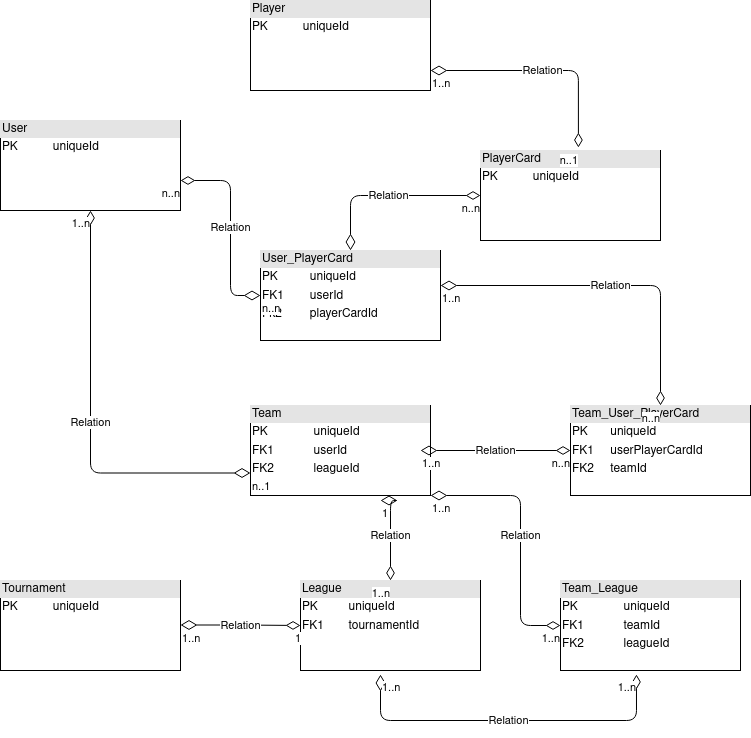

The diagram above was exported from draw.io. Its source (the exported page's mxGraphModel, read from the mxfile embedded in the PNG):
<mxGraphModel dx="1849" dy="1049" grid="1" gridSize="10" guides="1" tooltips="1" connect="1" arrows="1" fold="1" page="1" pageScale="1" pageWidth="850" pageHeight="1100" math="0" shadow="0">
  <root>
    <mxCell id="0" />
    <mxCell id="1" parent="0" />
    <mxCell id="NmQnyPO_wBaVYJExJYNg-4" value="&lt;div style=&quot;box-sizing: border-box ; width: 100% ; background: #e4e4e4 ; padding: 2px&quot;&gt;Player&lt;br&gt;&lt;/div&gt;&lt;table style=&quot;width: 100% ; font-size: 1em&quot; cellspacing=&quot;0&quot; cellpadding=&quot;2&quot;&gt;&lt;tbody&gt;&lt;tr&gt;&lt;td&gt;PK&lt;/td&gt;&lt;td&gt;uniqueId&lt;/td&gt;&lt;/tr&gt;&lt;tr&gt;&lt;td&gt;&lt;br&gt;&lt;/td&gt;&lt;td&gt;&lt;br&gt;&lt;/td&gt;&lt;/tr&gt;&lt;tr&gt;&lt;td&gt;&lt;br&gt;&lt;/td&gt;&lt;td&gt;&lt;br&gt;&lt;/td&gt;&lt;/tr&gt;&lt;/tbody&gt;&lt;/table&gt;" style="verticalAlign=top;align=left;overflow=fill;html=1;" vertex="1" parent="1">
      <mxGeometry x="300" y="100" width="180" height="90" as="geometry" />
    </mxCell>
    <mxCell id="NmQnyPO_wBaVYJExJYNg-6" value="&lt;div style=&quot;box-sizing: border-box ; width: 100% ; background: #e4e4e4 ; padding: 2px&quot;&gt;Team&lt;br&gt;&lt;/div&gt;&lt;table style=&quot;width: 100% ; font-size: 1em&quot; cellspacing=&quot;0&quot; cellpadding=&quot;2&quot;&gt;&lt;tbody&gt;&lt;tr&gt;&lt;td&gt;PK&lt;/td&gt;&lt;td&gt;uniqueId&lt;/td&gt;&lt;/tr&gt;&lt;tr&gt;&lt;td&gt;FK1&lt;/td&gt;&lt;td&gt;userId&lt;/td&gt;&lt;/tr&gt;&lt;tr&gt;&lt;td&gt;FK2&lt;br&gt;&lt;/td&gt;&lt;td&gt;leagueId&lt;br&gt;&lt;/td&gt;&lt;/tr&gt;&lt;/tbody&gt;&lt;/table&gt;" style="verticalAlign=top;align=left;overflow=fill;html=1;" vertex="1" parent="1">
      <mxGeometry x="300" y="505" width="180" height="90" as="geometry" />
    </mxCell>
    <mxCell id="NmQnyPO_wBaVYJExJYNg-7" value="&lt;div style=&quot;box-sizing: border-box ; width: 100% ; background: #e4e4e4 ; padding: 2px&quot;&gt;User&lt;br&gt;&lt;/div&gt;&lt;table style=&quot;width: 100% ; font-size: 1em&quot; cellspacing=&quot;0&quot; cellpadding=&quot;2&quot;&gt;&lt;tbody&gt;&lt;tr&gt;&lt;td&gt;PK&lt;/td&gt;&lt;td&gt;uniqueId&lt;/td&gt;&lt;/tr&gt;&lt;tr&gt;&lt;td&gt;&lt;br&gt;&lt;/td&gt;&lt;td&gt;&lt;br&gt;&lt;/td&gt;&lt;/tr&gt;&lt;tr&gt;&lt;td&gt;&lt;br&gt;&lt;/td&gt;&lt;td&gt;&lt;br&gt;&lt;/td&gt;&lt;/tr&gt;&lt;/tbody&gt;&lt;/table&gt;" style="verticalAlign=top;align=left;overflow=fill;html=1;" vertex="1" parent="1">
      <mxGeometry x="50" y="220" width="180" height="90" as="geometry" />
    </mxCell>
    <mxCell id="NmQnyPO_wBaVYJExJYNg-8" value="&lt;div style=&quot;box-sizing: border-box ; width: 100% ; background: #e4e4e4 ; padding: 2px&quot;&gt;PlayerCard&lt;br&gt;&lt;/div&gt;&lt;table style=&quot;width: 100% ; font-size: 1em&quot; cellspacing=&quot;0&quot; cellpadding=&quot;2&quot;&gt;&lt;tbody&gt;&lt;tr&gt;&lt;td&gt;PK&lt;/td&gt;&lt;td&gt;uniqueId&lt;/td&gt;&lt;/tr&gt;&lt;tr&gt;&lt;td&gt;&lt;br&gt;&lt;/td&gt;&lt;td&gt;&lt;br&gt;&lt;/td&gt;&lt;/tr&gt;&lt;tr&gt;&lt;td&gt;&lt;br&gt;&lt;/td&gt;&lt;td&gt;&lt;br&gt;&lt;/td&gt;&lt;/tr&gt;&lt;/tbody&gt;&lt;/table&gt;" style="verticalAlign=top;align=left;overflow=fill;html=1;" vertex="1" parent="1">
      <mxGeometry x="530" y="250" width="180" height="90" as="geometry" />
    </mxCell>
    <mxCell id="NmQnyPO_wBaVYJExJYNg-9" value="&lt;div style=&quot;box-sizing: border-box ; width: 100% ; background: #e4e4e4 ; padding: 2px&quot;&gt;Tournament&lt;br&gt;&lt;/div&gt;&lt;table style=&quot;width: 100% ; font-size: 1em&quot; cellspacing=&quot;0&quot; cellpadding=&quot;2&quot;&gt;&lt;tbody&gt;&lt;tr&gt;&lt;td&gt;PK&lt;/td&gt;&lt;td&gt;uniqueId&lt;/td&gt;&lt;/tr&gt;&lt;tr&gt;&lt;td&gt;&lt;br&gt;&lt;/td&gt;&lt;td&gt;&lt;br&gt;&lt;/td&gt;&lt;/tr&gt;&lt;tr&gt;&lt;td&gt;&lt;br&gt;&lt;/td&gt;&lt;td&gt;&lt;br&gt;&lt;/td&gt;&lt;/tr&gt;&lt;/tbody&gt;&lt;/table&gt;" style="verticalAlign=top;align=left;overflow=fill;html=1;" vertex="1" parent="1">
      <mxGeometry x="50" y="680" width="180" height="90" as="geometry" />
    </mxCell>
    <mxCell id="NmQnyPO_wBaVYJExJYNg-10" value="&lt;div style=&quot;box-sizing: border-box ; width: 100% ; background: #e4e4e4 ; padding: 2px&quot;&gt;League&lt;br&gt;&lt;/div&gt;&lt;table style=&quot;width: 100% ; font-size: 1em&quot; cellspacing=&quot;0&quot; cellpadding=&quot;2&quot;&gt;&lt;tbody&gt;&lt;tr&gt;&lt;td&gt;PK&lt;/td&gt;&lt;td&gt;uniqueId&lt;/td&gt;&lt;/tr&gt;&lt;tr&gt;&lt;td&gt;FK1&lt;/td&gt;&lt;td&gt;tournamentId&lt;/td&gt;&lt;/tr&gt;&lt;tr&gt;&lt;td&gt;&lt;br&gt;&lt;/td&gt;&lt;td&gt;&lt;br&gt;&lt;/td&gt;&lt;/tr&gt;&lt;/tbody&gt;&lt;/table&gt;" style="verticalAlign=top;align=left;overflow=fill;html=1;" vertex="1" parent="1">
      <mxGeometry x="350" y="680" width="180" height="90" as="geometry" />
    </mxCell>
    <mxCell id="NmQnyPO_wBaVYJExJYNg-12" value="Relation" style="endArrow=diamondThin;html=1;endSize=12;startArrow=diamondThin;startSize=14;startFill=0;edgeStyle=orthogonalEdgeStyle;entryX=0.544;entryY=-0.033;entryDx=0;entryDy=0;entryPerimeter=0;endFill=0;" edge="1" parent="1" target="NmQnyPO_wBaVYJExJYNg-8">
      <mxGeometry relative="1" as="geometry">
        <mxPoint x="480" y="170" as="sourcePoint" />
        <mxPoint x="640" y="170" as="targetPoint" />
      </mxGeometry>
    </mxCell>
    <mxCell id="NmQnyPO_wBaVYJExJYNg-13" value="1..n" style="edgeLabel;resizable=0;html=1;align=left;verticalAlign=top;" connectable="0" vertex="1" parent="NmQnyPO_wBaVYJExJYNg-12">
      <mxGeometry x="-1" relative="1" as="geometry" />
    </mxCell>
    <mxCell id="NmQnyPO_wBaVYJExJYNg-14" value="n..1" style="edgeLabel;resizable=0;html=1;align=right;verticalAlign=top;" connectable="0" vertex="1" parent="NmQnyPO_wBaVYJExJYNg-12">
      <mxGeometry x="1" relative="1" as="geometry" />
    </mxCell>
    <mxCell id="NmQnyPO_wBaVYJExJYNg-16" value="Relation" style="endArrow=diamondThin;html=1;endSize=12;startArrow=diamondThin;startSize=14;startFill=0;edgeStyle=orthogonalEdgeStyle;entryX=0;entryY=0.5;entryDx=0;entryDy=0;endFill=0;exitX=0.5;exitY=0;exitDx=0;exitDy=0;" edge="1" parent="1" source="NmQnyPO_wBaVYJExJYNg-19" target="NmQnyPO_wBaVYJExJYNg-8">
      <mxGeometry relative="1" as="geometry">
        <mxPoint x="300" y="290" as="sourcePoint" />
        <mxPoint x="447.9200000000001" y="367.03" as="targetPoint" />
        <Array as="points">
          <mxPoint x="400" y="295" />
        </Array>
      </mxGeometry>
    </mxCell>
    <mxCell id="NmQnyPO_wBaVYJExJYNg-17" value="1..n" style="edgeLabel;resizable=0;html=1;align=left;verticalAlign=top;" connectable="0" vertex="1" parent="NmQnyPO_wBaVYJExJYNg-16">
      <mxGeometry x="-1" relative="1" as="geometry" />
    </mxCell>
    <mxCell id="NmQnyPO_wBaVYJExJYNg-18" value="n..n" style="edgeLabel;resizable=0;html=1;align=right;verticalAlign=top;" connectable="0" vertex="1" parent="NmQnyPO_wBaVYJExJYNg-16">
      <mxGeometry x="1" relative="1" as="geometry" />
    </mxCell>
    <mxCell id="NmQnyPO_wBaVYJExJYNg-19" value="&lt;div style=&quot;box-sizing: border-box ; width: 100% ; background: #e4e4e4 ; padding: 2px&quot;&gt;User_PlayerCard&lt;br&gt;&lt;/div&gt;&lt;table style=&quot;width: 100% ; font-size: 1em&quot; cellspacing=&quot;0&quot; cellpadding=&quot;2&quot;&gt;&lt;tbody&gt;&lt;tr&gt;&lt;td&gt;PK&lt;/td&gt;&lt;td&gt;uniqueId&lt;/td&gt;&lt;/tr&gt;&lt;tr&gt;&lt;td&gt;FK1&lt;br&gt;&lt;/td&gt;&lt;td&gt;userId&lt;br&gt;&lt;/td&gt;&lt;/tr&gt;&lt;tr&gt;&lt;td&gt;Fk2&lt;br&gt;&lt;/td&gt;&lt;td&gt;playerCardId&lt;br&gt;&lt;/td&gt;&lt;/tr&gt;&lt;/tbody&gt;&lt;/table&gt;" style="verticalAlign=top;align=left;overflow=fill;html=1;" vertex="1" parent="1">
      <mxGeometry x="310" y="350" width="180" height="90" as="geometry" />
    </mxCell>
    <mxCell id="NmQnyPO_wBaVYJExJYNg-20" value="Relation" style="endArrow=diamondThin;html=1;endSize=12;startArrow=diamondThin;startSize=14;startFill=0;edgeStyle=orthogonalEdgeStyle;endFill=0;exitX=0;exitY=0.5;exitDx=0;exitDy=0;" edge="1" parent="1" source="NmQnyPO_wBaVYJExJYNg-19" target="NmQnyPO_wBaVYJExJYNg-7">
      <mxGeometry relative="1" as="geometry">
        <mxPoint x="360" y="280" as="sourcePoint" />
        <mxPoint x="410" y="280" as="targetPoint" />
        <Array as="points">
          <mxPoint x="280" y="395" />
          <mxPoint x="280" y="280" />
        </Array>
      </mxGeometry>
    </mxCell>
    <mxCell id="NmQnyPO_wBaVYJExJYNg-21" value="n..n" style="edgeLabel;resizable=0;html=1;align=left;verticalAlign=top;" connectable="0" vertex="1" parent="NmQnyPO_wBaVYJExJYNg-20">
      <mxGeometry x="-1" relative="1" as="geometry" />
    </mxCell>
    <mxCell id="NmQnyPO_wBaVYJExJYNg-22" value="n..n" style="edgeLabel;resizable=0;html=1;align=right;verticalAlign=top;" connectable="0" vertex="1" parent="NmQnyPO_wBaVYJExJYNg-20">
      <mxGeometry x="1" relative="1" as="geometry" />
    </mxCell>
    <mxCell id="NmQnyPO_wBaVYJExJYNg-23" value="Relation" style="endArrow=diamondThin;html=1;endSize=12;startArrow=diamondThin;startSize=14;startFill=0;edgeStyle=orthogonalEdgeStyle;entryX=0.5;entryY=1;entryDx=0;entryDy=0;endFill=0;exitX=0;exitY=0.75;exitDx=0;exitDy=0;" edge="1" parent="1" source="NmQnyPO_wBaVYJExJYNg-6" target="NmQnyPO_wBaVYJExJYNg-7">
      <mxGeometry relative="1" as="geometry">
        <mxPoint x="110" y="485" as="sourcePoint" />
        <mxPoint x="240" y="430" as="targetPoint" />
        <Array as="points">
          <mxPoint x="140" y="573" />
        </Array>
      </mxGeometry>
    </mxCell>
    <mxCell id="NmQnyPO_wBaVYJExJYNg-24" value="n..1" style="edgeLabel;resizable=0;html=1;align=left;verticalAlign=top;" connectable="0" vertex="1" parent="NmQnyPO_wBaVYJExJYNg-23">
      <mxGeometry x="-1" relative="1" as="geometry" />
    </mxCell>
    <mxCell id="NmQnyPO_wBaVYJExJYNg-25" value="1..n" style="edgeLabel;resizable=0;html=1;align=right;verticalAlign=top;" connectable="0" vertex="1" parent="NmQnyPO_wBaVYJExJYNg-23">
      <mxGeometry x="1" relative="1" as="geometry" />
    </mxCell>
    <mxCell id="NmQnyPO_wBaVYJExJYNg-26" value="&lt;div style=&quot;box-sizing: border-box ; width: 100% ; background: #e4e4e4 ; padding: 2px&quot;&gt;Team_User_PlayerCard&lt;br&gt;&lt;/div&gt;&lt;table style=&quot;width: 100% ; font-size: 1em&quot; cellspacing=&quot;0&quot; cellpadding=&quot;2&quot;&gt;&lt;tbody&gt;&lt;tr&gt;&lt;td&gt;PK&lt;/td&gt;&lt;td&gt;uniqueId&lt;/td&gt;&lt;/tr&gt;&lt;tr&gt;&lt;td&gt;FK1&lt;/td&gt;&lt;td&gt;userPlayerCardId&lt;/td&gt;&lt;/tr&gt;&lt;tr&gt;&lt;td&gt;FK2&lt;/td&gt;&lt;td&gt;teamId&lt;br&gt;&lt;/td&gt;&lt;/tr&gt;&lt;/tbody&gt;&lt;/table&gt;" style="verticalAlign=top;align=left;overflow=fill;html=1;" vertex="1" parent="1">
      <mxGeometry x="620" y="505" width="180" height="90" as="geometry" />
    </mxCell>
    <mxCell id="NmQnyPO_wBaVYJExJYNg-27" value="Relation" style="endArrow=diamondThin;html=1;endSize=12;startArrow=diamondThin;startSize=14;startFill=0;edgeStyle=orthogonalEdgeStyle;entryX=0.5;entryY=0;entryDx=0;entryDy=0;endFill=0;" edge="1" parent="1" target="NmQnyPO_wBaVYJExJYNg-26">
      <mxGeometry relative="1" as="geometry">
        <mxPoint x="490" y="385" as="sourcePoint" />
        <mxPoint x="670" y="385" as="targetPoint" />
        <Array as="points">
          <mxPoint x="710" y="385" />
        </Array>
      </mxGeometry>
    </mxCell>
    <mxCell id="NmQnyPO_wBaVYJExJYNg-28" value="1..n" style="edgeLabel;resizable=0;html=1;align=left;verticalAlign=top;" connectable="0" vertex="1" parent="NmQnyPO_wBaVYJExJYNg-27">
      <mxGeometry x="-1" relative="1" as="geometry" />
    </mxCell>
    <mxCell id="NmQnyPO_wBaVYJExJYNg-29" value="n..n" style="edgeLabel;resizable=0;html=1;align=right;verticalAlign=top;" connectable="0" vertex="1" parent="NmQnyPO_wBaVYJExJYNg-27">
      <mxGeometry x="1" relative="1" as="geometry" />
    </mxCell>
    <mxCell id="NmQnyPO_wBaVYJExJYNg-30" value="Relation" style="endArrow=diamondThin;html=1;endSize=12;startArrow=diamondThin;startSize=14;startFill=0;edgeStyle=orthogonalEdgeStyle;entryX=0;entryY=0.5;entryDx=0;entryDy=0;endFill=0;" edge="1" parent="1" target="NmQnyPO_wBaVYJExJYNg-26">
      <mxGeometry relative="1" as="geometry">
        <mxPoint x="470" y="550" as="sourcePoint" />
        <mxPoint x="690" y="670" as="targetPoint" />
        <Array as="points" />
      </mxGeometry>
    </mxCell>
    <mxCell id="NmQnyPO_wBaVYJExJYNg-31" value="1..n" style="edgeLabel;resizable=0;html=1;align=left;verticalAlign=top;" connectable="0" vertex="1" parent="NmQnyPO_wBaVYJExJYNg-30">
      <mxGeometry x="-1" relative="1" as="geometry" />
    </mxCell>
    <mxCell id="NmQnyPO_wBaVYJExJYNg-32" value="n..n" style="edgeLabel;resizable=0;html=1;align=right;verticalAlign=top;" connectable="0" vertex="1" parent="NmQnyPO_wBaVYJExJYNg-30">
      <mxGeometry x="1" relative="1" as="geometry" />
    </mxCell>
    <mxCell id="NmQnyPO_wBaVYJExJYNg-33" value="Relation" style="endArrow=diamondThin;html=1;endSize=12;startArrow=diamondThin;startSize=14;startFill=0;edgeStyle=orthogonalEdgeStyle;entryX=0;entryY=0.5;entryDx=0;entryDy=0;endFill=0;" edge="1" parent="1" target="NmQnyPO_wBaVYJExJYNg-10">
      <mxGeometry relative="1" as="geometry">
        <mxPoint x="230" y="724.5" as="sourcePoint" />
        <mxPoint x="380" y="724.5" as="targetPoint" />
        <Array as="points" />
      </mxGeometry>
    </mxCell>
    <mxCell id="NmQnyPO_wBaVYJExJYNg-34" value="1..n" style="edgeLabel;resizable=0;html=1;align=left;verticalAlign=top;" connectable="0" vertex="1" parent="NmQnyPO_wBaVYJExJYNg-33">
      <mxGeometry x="-1" relative="1" as="geometry" />
    </mxCell>
    <mxCell id="NmQnyPO_wBaVYJExJYNg-35" value="1" style="edgeLabel;resizable=0;html=1;align=right;verticalAlign=top;" connectable="0" vertex="1" parent="NmQnyPO_wBaVYJExJYNg-33">
      <mxGeometry x="1" relative="1" as="geometry" />
    </mxCell>
    <mxCell id="NmQnyPO_wBaVYJExJYNg-36" value="Relation" style="endArrow=diamondThin;html=1;endSize=12;startArrow=diamondThin;startSize=14;startFill=0;edgeStyle=orthogonalEdgeStyle;endFill=0;" edge="1" parent="1">
      <mxGeometry relative="1" as="geometry">
        <mxPoint x="430" y="600" as="sourcePoint" />
        <mxPoint x="440" y="680" as="targetPoint" />
        <Array as="points">
          <mxPoint x="440" y="600" />
          <mxPoint x="440" y="680" />
        </Array>
      </mxGeometry>
    </mxCell>
    <mxCell id="NmQnyPO_wBaVYJExJYNg-37" value="1" style="edgeLabel;resizable=0;html=1;align=left;verticalAlign=top;" connectable="0" vertex="1" parent="NmQnyPO_wBaVYJExJYNg-36">
      <mxGeometry x="-1" relative="1" as="geometry" />
    </mxCell>
    <mxCell id="NmQnyPO_wBaVYJExJYNg-38" value="1..n" style="edgeLabel;resizable=0;html=1;align=right;verticalAlign=top;" connectable="0" vertex="1" parent="NmQnyPO_wBaVYJExJYNg-36">
      <mxGeometry x="1" relative="1" as="geometry" />
    </mxCell>
    <mxCell id="NmQnyPO_wBaVYJExJYNg-39" value="&lt;div style=&quot;box-sizing: border-box ; width: 100% ; background: #e4e4e4 ; padding: 2px&quot;&gt;Team_League&lt;br&gt;&lt;/div&gt;&lt;table style=&quot;width: 100% ; font-size: 1em&quot; cellspacing=&quot;0&quot; cellpadding=&quot;2&quot;&gt;&lt;tbody&gt;&lt;tr&gt;&lt;td&gt;PK&lt;/td&gt;&lt;td&gt;uniqueId&lt;/td&gt;&lt;/tr&gt;&lt;tr&gt;&lt;td&gt;FK1&lt;/td&gt;&lt;td&gt;teamId&lt;/td&gt;&lt;/tr&gt;&lt;tr&gt;&lt;td&gt;FK2&lt;br&gt;&lt;/td&gt;&lt;td&gt;leagueId&lt;/td&gt;&lt;/tr&gt;&lt;/tbody&gt;&lt;/table&gt;" style="verticalAlign=top;align=left;overflow=fill;html=1;" vertex="1" parent="1">
      <mxGeometry x="610" y="680" width="180" height="90" as="geometry" />
    </mxCell>
    <mxCell id="NmQnyPO_wBaVYJExJYNg-40" value="Relation" style="endArrow=diamondThin;html=1;endSize=12;startArrow=diamondThin;startSize=14;startFill=0;edgeStyle=orthogonalEdgeStyle;endFill=0;" edge="1" parent="1" source="NmQnyPO_wBaVYJExJYNg-6" target="NmQnyPO_wBaVYJExJYNg-39">
      <mxGeometry relative="1" as="geometry">
        <mxPoint x="560" y="595" as="sourcePoint" />
        <mxPoint x="570" y="675" as="targetPoint" />
        <Array as="points">
          <mxPoint x="570" y="595" />
          <mxPoint x="570" y="725" />
        </Array>
      </mxGeometry>
    </mxCell>
    <mxCell id="NmQnyPO_wBaVYJExJYNg-41" value="1..n" style="edgeLabel;resizable=0;html=1;align=left;verticalAlign=top;" connectable="0" vertex="1" parent="NmQnyPO_wBaVYJExJYNg-40">
      <mxGeometry x="-1" relative="1" as="geometry" />
    </mxCell>
    <mxCell id="NmQnyPO_wBaVYJExJYNg-42" value="1..n" style="edgeLabel;resizable=0;html=1;align=right;verticalAlign=top;" connectable="0" vertex="1" parent="NmQnyPO_wBaVYJExJYNg-40">
      <mxGeometry x="1" relative="1" as="geometry" />
    </mxCell>
    <mxCell id="NmQnyPO_wBaVYJExJYNg-43" value="Relation" style="endArrow=diamondThin;html=1;endSize=12;startArrow=diamondThin;startSize=14;startFill=0;edgeStyle=orthogonalEdgeStyle;endFill=0;entryX=0.422;entryY=1.044;entryDx=0;entryDy=0;entryPerimeter=0;" edge="1" parent="1" target="NmQnyPO_wBaVYJExJYNg-39">
      <mxGeometry relative="1" as="geometry">
        <mxPoint x="430" y="774" as="sourcePoint" />
        <mxPoint x="610" y="950" as="targetPoint" />
        <Array as="points">
          <mxPoint x="430" y="820" />
          <mxPoint x="686" y="820" />
        </Array>
      </mxGeometry>
    </mxCell>
    <mxCell id="NmQnyPO_wBaVYJExJYNg-44" value="1..n" style="edgeLabel;resizable=0;html=1;align=left;verticalAlign=top;" connectable="0" vertex="1" parent="NmQnyPO_wBaVYJExJYNg-43">
      <mxGeometry x="-1" relative="1" as="geometry" />
    </mxCell>
    <mxCell id="NmQnyPO_wBaVYJExJYNg-45" value="1..n" style="edgeLabel;resizable=0;html=1;align=right;verticalAlign=top;" connectable="0" vertex="1" parent="NmQnyPO_wBaVYJExJYNg-43">
      <mxGeometry x="1" relative="1" as="geometry" />
    </mxCell>
  </root>
</mxGraphModel>